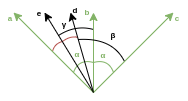

The diagram above was exported from draw.io. Its source (the exported page's mxGraphModel, read from the mxfile embedded in the PNG):
<mxGraphModel dx="675" dy="219" grid="1" gridSize="10" guides="1" tooltips="1" connect="1" arrows="1" fold="1" page="1" pageScale="1" pageWidth="850" pageHeight="1100" math="0" shadow="0">
  <root>
    <mxCell id="0" />
    <mxCell id="1" parent="0" />
    <mxCell id="2" value="" style="group" vertex="1" connectable="0" parent="1">
      <mxGeometry x="40" y="268" width="187" height="92" as="geometry" />
    </mxCell>
    <mxCell id="3" value="" style="curved=1;endArrow=none;html=1;endFill=0;fillColor=#d5e8d4;strokeColor=#82b366;" edge="1" parent="2">
      <mxGeometry width="50" height="50" relative="1" as="geometry">
        <mxPoint x="73" y="72" as="sourcePoint" />
        <mxPoint x="93" y="62" as="targetPoint" />
        <Array as="points">
          <mxPoint x="78" y="58" />
        </Array>
      </mxGeometry>
    </mxCell>
    <mxCell id="4" value="" style="curved=1;endArrow=none;html=1;endFill=0;fillColor=#d5e8d4;strokeColor=#82b366;" edge="1" parent="2">
      <mxGeometry width="50" height="50" relative="1" as="geometry">
        <mxPoint x="93" y="62" as="sourcePoint" />
        <mxPoint x="113" y="72" as="targetPoint" />
        <Array as="points">
          <mxPoint x="108" y="58" />
        </Array>
      </mxGeometry>
    </mxCell>
    <mxCell id="5" value="&lt;div style=&quot;text-align: left; font-size: 8px;&quot;&gt;&lt;span style=&quot;font-size: 8px;&quot;&gt;&lt;font face=&quot;arial, sans-serif&quot; style=&quot;font-size: 8px;&quot;&gt;&lt;b style=&quot;font-size: 8px;&quot;&gt;α&lt;/b&gt;&lt;/font&gt;&lt;/span&gt;&lt;/div&gt;" style="text;html=1;strokeColor=none;fillColor=none;align=center;verticalAlign=middle;whiteSpace=wrap;rounded=0;fontSize=8;fontColor=#82B366;" vertex="1" parent="2">
      <mxGeometry x="67" y="44" width="20" height="20" as="geometry" />
    </mxCell>
    <mxCell id="6" value="&lt;div style=&quot;text-align: left; font-size: 8px;&quot;&gt;&lt;span style=&quot;font-size: 8px;&quot;&gt;&lt;font face=&quot;arial, sans-serif&quot; style=&quot;font-size: 8px;&quot;&gt;&lt;b style=&quot;font-size: 8px;&quot;&gt;α&lt;/b&gt;&lt;/font&gt;&lt;/span&gt;&lt;/div&gt;" style="text;html=1;strokeColor=none;fillColor=none;align=center;verticalAlign=middle;whiteSpace=wrap;rounded=0;fontSize=8;fontColor=#82B366;" vertex="1" parent="2">
      <mxGeometry x="93" y="45" width="20" height="20" as="geometry" />
    </mxCell>
    <mxCell id="7" value="&lt;div style=&quot;text-align: left&quot;&gt;&lt;font face=&quot;arial, sans-serif&quot;&gt;&lt;b&gt;β&lt;/b&gt;&lt;/font&gt;&lt;br&gt;&lt;/div&gt;" style="text;html=1;strokeColor=none;fillColor=none;align=center;verticalAlign=middle;whiteSpace=wrap;rounded=0;fontSize=8;" vertex="1" parent="2">
      <mxGeometry x="103" y="25" width="20" height="20" as="geometry" />
    </mxCell>
    <mxCell id="8" value="" style="curved=1;endArrow=none;html=1;endFill=0;fillColor=#d5e8d4;" edge="1" parent="2">
      <mxGeometry width="50" height="50" relative="1" as="geometry">
        <mxPoint x="93" y="29" as="sourcePoint" />
        <mxPoint x="58" y="35" as="targetPoint" />
        <Array as="points">
          <mxPoint x="75" y="24" />
        </Array>
      </mxGeometry>
    </mxCell>
    <mxCell id="9" value="&lt;div style=&quot;text-align: left&quot;&gt;&lt;font face=&quot;arial, sans-serif&quot;&gt;&lt;b&gt;&lt;span&gt;&#09;&lt;/span&gt;γ&lt;/b&gt;&lt;/font&gt;&lt;br&gt;&lt;/div&gt;" style="text;html=1;strokeColor=none;fillColor=none;align=center;verticalAlign=middle;whiteSpace=wrap;rounded=0;fontSize=8;" vertex="1" parent="2">
      <mxGeometry x="54" y="14" width="20" height="20" as="geometry" />
    </mxCell>
    <mxCell id="10" value="&lt;div style=&quot;text-align: left&quot;&gt;&lt;font face=&quot;arial, sans-serif&quot;&gt;&lt;b&gt;a&lt;/b&gt;&lt;/font&gt;&lt;br&gt;&lt;/div&gt;" style="text;html=1;fillColor=none;align=center;verticalAlign=middle;whiteSpace=wrap;rounded=0;fontSize=8;fontColor=#82B366;" vertex="1" parent="2">
      <mxGeometry y="8" width="20" height="20" as="geometry" />
    </mxCell>
    <mxCell id="11" value="&lt;div style=&quot;text-align: left&quot;&gt;&lt;font face=&quot;arial, sans-serif&quot;&gt;&lt;b&gt;b&lt;/b&gt;&lt;/font&gt;&lt;br&gt;&lt;/div&gt;" style="text;html=1;fillColor=none;align=center;verticalAlign=middle;whiteSpace=wrap;rounded=0;fontSize=8;fontColor=#82B366;" vertex="1" parent="2">
      <mxGeometry x="77" y="2" width="20" height="20" as="geometry" />
    </mxCell>
    <mxCell id="12" value="&lt;div style=&quot;text-align: left&quot;&gt;&lt;font face=&quot;arial, sans-serif&quot;&gt;&lt;b&gt;c&lt;/b&gt;&lt;/font&gt;&lt;br&gt;&lt;/div&gt;" style="text;html=1;fillColor=none;align=center;verticalAlign=middle;whiteSpace=wrap;rounded=0;fontSize=8;fontColor=#82B366;" vertex="1" parent="2">
      <mxGeometry x="167" y="8" width="20" height="20" as="geometry" />
    </mxCell>
    <mxCell id="13" value="&lt;div style=&quot;text-align: left&quot;&gt;&lt;font face=&quot;arial, sans-serif&quot;&gt;&lt;b&gt;d&lt;/b&gt;&lt;/font&gt;&lt;br&gt;&lt;/div&gt;" style="text;html=1;strokeColor=none;fillColor=none;align=center;verticalAlign=middle;whiteSpace=wrap;rounded=0;fontSize=8;" vertex="1" parent="2">
      <mxGeometry x="65" width="20" height="20" as="geometry" />
    </mxCell>
    <mxCell id="14" value="" style="endArrow=classic;html=1;fillColor=#d5e8d4;strokeColor=#82b366;" edge="1" parent="2">
      <mxGeometry width="50" height="50" relative="1" as="geometry">
        <mxPoint x="93" y="92" as="sourcePoint" />
        <mxPoint x="93" y="12" as="targetPoint" />
      </mxGeometry>
    </mxCell>
    <mxCell id="15" value="" style="endArrow=classic;html=1;fillColor=#d5e8d4;strokeColor=#82b366;" edge="1" parent="2">
      <mxGeometry width="50" height="50" relative="1" as="geometry">
        <mxPoint x="93" y="92" as="sourcePoint" />
        <mxPoint x="173" y="12" as="targetPoint" />
      </mxGeometry>
    </mxCell>
    <mxCell id="16" value="" style="curved=1;endArrow=none;html=1;endFill=0;fillColor=#f8cecc;strokeColor=#b85450;" edge="1" parent="2">
      <mxGeometry width="50" height="50" relative="1" as="geometry">
        <mxPoint x="77" y="37" as="sourcePoint" />
        <mxPoint x="62" y="41" as="targetPoint" />
        <Array as="points">
          <mxPoint x="70" y="35" />
        </Array>
      </mxGeometry>
    </mxCell>
    <mxCell id="17" value="" style="endArrow=classic;html=1;" edge="1" parent="2">
      <mxGeometry width="50" height="50" relative="1" as="geometry">
        <mxPoint x="93" y="92" as="sourcePoint" />
        <mxPoint x="70" y="12" as="targetPoint" />
      </mxGeometry>
    </mxCell>
    <mxCell id="18" value="&lt;div style=&quot;text-align: left&quot;&gt;&lt;font face=&quot;arial, sans-serif&quot;&gt;&lt;b&gt;e&lt;/b&gt;&lt;/font&gt;&lt;br&gt;&lt;/div&gt;" style="text;html=1;strokeColor=none;fillColor=none;align=center;verticalAlign=middle;whiteSpace=wrap;rounded=0;fontSize=8;" vertex="1" parent="2">
      <mxGeometry x="29" y="3" width="20" height="20" as="geometry" />
    </mxCell>
    <mxCell id="19" value="" style="curved=1;endArrow=none;html=1;endFill=0;fillColor=#f8cecc;strokeColor=#b85450;" edge="1" parent="2">
      <mxGeometry width="50" height="50" relative="1" as="geometry">
        <mxPoint x="52" y="51" as="sourcePoint" />
        <mxPoint x="62" y="41" as="targetPoint" />
        <Array as="points">
          <mxPoint x="54" y="43" />
        </Array>
      </mxGeometry>
    </mxCell>
    <mxCell id="20" value="" style="endArrow=classic;html=1;fillColor=#d5e8d4;strokeColor=#82B366;" edge="1" parent="2">
      <mxGeometry width="50" height="50" relative="1" as="geometry">
        <mxPoint x="93" y="92" as="sourcePoint" />
        <mxPoint x="13" y="12" as="targetPoint" />
      </mxGeometry>
    </mxCell>
    <mxCell id="21" value="" style="endArrow=classic;html=1;" edge="1" parent="2">
      <mxGeometry width="50" height="50" relative="1" as="geometry">
        <mxPoint x="93" y="92" as="sourcePoint" />
        <mxPoint x="44" y="12" as="targetPoint" />
      </mxGeometry>
    </mxCell>
    <mxCell id="22" value="" style="curved=1;endArrow=none;html=1;endFill=0;" edge="1" parent="2">
      <mxGeometry width="50" height="50" relative="1" as="geometry">
        <mxPoint x="124" y="61" as="sourcePoint" />
        <mxPoint x="78" y="39" as="targetPoint" />
        <Array as="points">
          <mxPoint x="112" y="37" />
        </Array>
      </mxGeometry>
    </mxCell>
  </root>
</mxGraphModel>